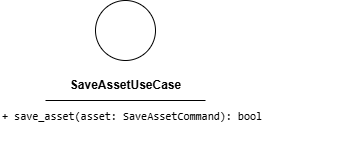

The diagram above was exported from draw.io. Its source (the exported page's mxGraphModel, read from the mxfile embedded in the PNG):
<mxGraphModel dx="1007" dy="1428" grid="1" gridSize="10" guides="1" tooltips="1" connect="1" arrows="1" fold="1" page="1" pageScale="1" pageWidth="850" pageHeight="1100" math="0" shadow="0">
  <root>
    <mxCell id="0" />
    <mxCell id="1" parent="0" />
    <mxCell id="2" value="" style="ellipse;whiteSpace=wrap;html=1;aspect=fixed;" vertex="1" parent="1">
      <mxGeometry x="180" y="150" width="60" height="60" as="geometry" />
    </mxCell>
    <mxCell id="3" value="&lt;b&gt;SaveAssetUseCase&lt;/b&gt;" style="text;html=1;align=center;verticalAlign=middle;resizable=0;points=[];autosize=1;strokeColor=none;fillColor=none;" vertex="1" parent="1">
      <mxGeometry x="145" y="220" width="130" height="30" as="geometry" />
    </mxCell>
    <mxCell id="4" value="" style="endArrow=none;html=1;" edge="1" parent="1">
      <mxGeometry width="50" height="50" relative="1" as="geometry">
        <mxPoint x="130" y="250" as="sourcePoint" />
        <mxPoint x="290" y="250" as="targetPoint" />
        <Array as="points">
          <mxPoint x="210" y="250" />
        </Array>
      </mxGeometry>
    </mxCell>
    <mxCell id="5" value="&lt;div style=&quot;font-family: Consolas, &amp;quot;Courier New&amp;quot;, monospace; font-weight: normal; line-height: 19px; white-space: pre;&quot;&gt;&lt;div style=&quot;&quot;&gt;&lt;div style=&quot;line-height: 19px;&quot;&gt;&lt;span style=&quot;background-color: rgb(255, 255, 255);&quot;&gt;&lt;font style=&quot;color: rgb(0, 0, 0); font-size: 11px;&quot;&gt;+ save_asset(asset: SaveAssetCommand): bool&lt;/font&gt;&lt;/span&gt;&lt;/div&gt;&lt;/div&gt;&lt;/div&gt;" style="text;whiteSpace=wrap;html=1;" vertex="1" parent="1">
      <mxGeometry x="85" y="250" width="340" height="40" as="geometry" />
    </mxCell>
  </root>
</mxGraphModel>